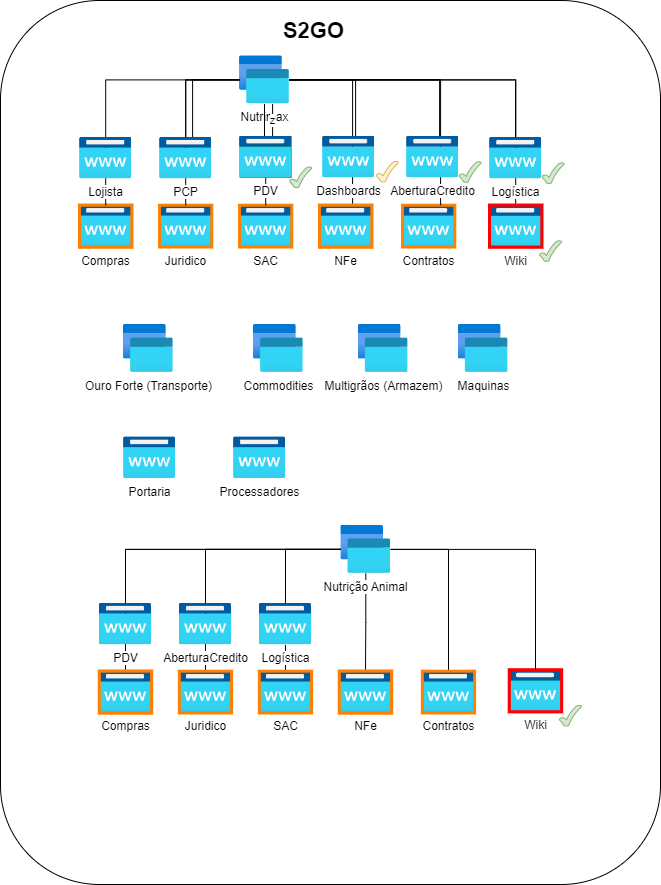

The diagram above was exported from draw.io. Its source (the exported page's mxGraphModel, read from the mxfile embedded in the PNG):
<mxGraphModel dx="4180" dy="2054" grid="1" gridSize="10" guides="1" tooltips="1" connect="1" arrows="1" fold="1" page="1" pageScale="1" pageWidth="827" pageHeight="1169" math="0" shadow="0">
  <root>
    <mxCell id="0" />
    <mxCell id="1" parent="0" />
    <mxCell id="2" value="" style="group" vertex="1" connectable="0" parent="1">
      <mxGeometry x="-730" y="-1134" width="660" height="884" as="geometry" />
    </mxCell>
    <mxCell id="3" value="" style="rounded=1;whiteSpace=wrap;html=1;" vertex="1" parent="2">
      <mxGeometry width="660" height="884" as="geometry" />
    </mxCell>
    <mxCell id="4" value="Portaria" style="aspect=fixed;html=1;points=[];align=center;image;fontSize=12;image=img/lib/azure2/app_services/App_Service_Domains.svg;" vertex="1" parent="2">
      <mxGeometry x="122.95000000000003" y="436.37454545454545" width="52.236363636363635" height="41.78909090909091" as="geometry" />
    </mxCell>
    <mxCell id="5" value="Processadores" style="aspect=fixed;html=1;points=[];align=center;image;fontSize=12;image=img/lib/azure2/app_services/App_Service_Domains.svg;" vertex="1" parent="2">
      <mxGeometry x="232.95000000000005" y="436.37454545454545" width="52.236363636363635" height="41.78909090909091" as="geometry" />
    </mxCell>
    <mxCell id="6" value="Commodities" style="aspect=fixed;html=1;points=[];align=center;image;fontSize=12;image=img/lib/azure2/general/Versions.svg;" vertex="1" parent="2">
      <mxGeometry x="252.95000000000005" y="323.8654545454545" width="49.82545454545455" height="48.21818181818182" as="geometry" />
    </mxCell>
    <mxCell id="7" value="Multigrãos (Armazem)" style="aspect=fixed;html=1;points=[];align=center;image;fontSize=12;image=img/lib/azure2/general/Versions.svg;" vertex="1" parent="2">
      <mxGeometry x="357.75" y="323.8654545454545" width="49.82545454545455" height="48.21818181818182" as="geometry" />
    </mxCell>
    <mxCell id="8" value="Maquinas" style="aspect=fixed;html=1;points=[];align=center;image;fontSize=12;image=img/lib/azure2/general/Versions.svg;" vertex="1" parent="2">
      <mxGeometry x="457.75" y="323.8654545454545" width="49.82545454545455" height="48.21818181818182" as="geometry" />
    </mxCell>
    <mxCell id="9" value="Ouro Forte (Transporte)" style="aspect=fixed;html=1;points=[];align=center;image;fontSize=12;image=img/lib/azure2/general/Versions.svg;" vertex="1" parent="2">
      <mxGeometry x="122.95000000000003" y="323.8654545454545" width="49.82545454545455" height="48.21818181818182" as="geometry" />
    </mxCell>
    <mxCell id="10" value="" style="group" vertex="1" connectable="0" parent="2">
      <mxGeometry x="79.05000000000004" y="55.25" width="484.5999999999999" height="205.73090909090908" as="geometry" />
    </mxCell>
    <mxCell id="11" style="edgeStyle=orthogonalEdgeStyle;rounded=0;orthogonalLoop=1;jettySize=auto;html=1;endArrow=none;endFill=0;" edge="1" parent="10" source="22" target="45">
      <mxGeometry relative="1" as="geometry" />
    </mxCell>
    <mxCell id="12" style="edgeStyle=orthogonalEdgeStyle;rounded=0;orthogonalLoop=1;jettySize=auto;html=1;endArrow=none;endFill=0;" edge="1" parent="10" source="22" target="14">
      <mxGeometry as="geometry">
        <Array as="points">
          <mxPoint x="273" y="24.10909090909091" />
        </Array>
      </mxGeometry>
    </mxCell>
    <mxCell id="13" value="Juridico" style="aspect=fixed;html=1;points=[];align=center;image;fontSize=12;image=img/lib/azure2/app_services/App_Service_Domains.svg;strokeWidth=3;imageBorder=#FF8000;" vertex="1" parent="10">
      <mxGeometry x="80" y="149.47636363636363" width="52.236363636363635" height="41.78909090909091" as="geometry" />
    </mxCell>
    <mxCell id="14" value="NFe" style="aspect=fixed;html=1;points=[];align=center;image;fontSize=12;image=img/lib/azure2/app_services/App_Service_Domains.svg;imageBackground=#FFD966;strokeWidth=3;imageBorder=#FF8000;" vertex="1" parent="10">
      <mxGeometry x="240" y="149.47636363636363" width="52.236363636363635" height="41.78909090909091" as="geometry" />
    </mxCell>
    <mxCell id="15" value="Compras" style="aspect=fixed;html=1;points=[];align=center;image;fontSize=12;image=img/lib/azure2/app_services/App_Service_Domains.svg;imageBackground=#ffffff;imageBorder=#FF8000;strokeWidth=3;" vertex="1" parent="10">
      <mxGeometry y="149.47636363636363" width="52.236363636363635" height="41.78909090909091" as="geometry" />
    </mxCell>
    <mxCell id="16" value="SAC" style="aspect=fixed;html=1;points=[];align=center;image;fontSize=12;image=img/lib/azure2/app_services/App_Service_Domains.svg;strokeWidth=3;imageBorder=#FF8000;" vertex="1" parent="10">
      <mxGeometry x="160" y="149.47636363636363" width="52.236363636363635" height="41.78909090909091" as="geometry" />
    </mxCell>
    <mxCell id="17" value="Dashboards" style="aspect=fixed;html=1;points=[];align=center;image;fontSize=12;image=img/lib/azure2/app_services/App_Service_Domains.svg;" vertex="1" parent="10">
      <mxGeometry x="243" y="80.36363636363636" width="52.236363636363635" height="41.78909090909091" as="geometry" />
    </mxCell>
    <mxCell id="18" value="Contratos" style="aspect=fixed;html=1;points=[];align=center;image;fontSize=12;image=img/lib/azure2/app_services/App_Service_Domains.svg;strokeWidth=3;imageBorder=#FF8000;" vertex="1" parent="10">
      <mxGeometry x="323" y="149.47636363636363" width="52.236363636363635" height="41.78909090909091" as="geometry" />
    </mxCell>
    <mxCell id="19" style="edgeStyle=orthogonalEdgeStyle;rounded=0;orthogonalLoop=1;jettySize=auto;html=1;endArrow=none;endFill=0;" edge="1" parent="10" source="22" target="17">
      <mxGeometry as="geometry">
        <Array as="points">
          <mxPoint x="276" y="24" />
        </Array>
      </mxGeometry>
    </mxCell>
    <mxCell id="20" style="edgeStyle=orthogonalEdgeStyle;rounded=0;orthogonalLoop=1;jettySize=auto;html=1;endArrow=none;endFill=0;" edge="1" parent="10" source="22" target="15">
      <mxGeometry as="geometry" />
    </mxCell>
    <mxCell id="21" style="edgeStyle=orthogonalEdgeStyle;rounded=0;orthogonalLoop=1;jettySize=auto;html=1;endArrow=none;endFill=0;" edge="1" parent="10" source="22" target="13">
      <mxGeometry as="geometry" />
    </mxCell>
    <mxCell id="22" value="Nutrimax" style="aspect=fixed;html=1;points=[];align=center;image;fontSize=12;image=img/lib/azure2/general/Versions.svg;" vertex="1" parent="10">
      <mxGeometry x="160" width="49.82545454545455" height="48.21818181818182" as="geometry" />
    </mxCell>
    <mxCell id="23" style="edgeStyle=orthogonalEdgeStyle;rounded=0;orthogonalLoop=1;jettySize=auto;html=1;endArrow=none;endFill=0;" edge="1" parent="10" source="22" target="16">
      <mxGeometry as="geometry" />
    </mxCell>
    <mxCell id="24" style="edgeStyle=orthogonalEdgeStyle;rounded=0;orthogonalLoop=1;jettySize=auto;html=1;endArrow=none;endFill=0;" edge="1" parent="10" source="22" target="18">
      <mxGeometry as="geometry">
        <Array as="points">
          <mxPoint x="361" y="24" />
        </Array>
      </mxGeometry>
    </mxCell>
    <mxCell id="25" value="" style="group" vertex="1" connectable="0" parent="10">
      <mxGeometry x="160" y="80.36363636363636" width="72.10000000000002" height="51.63363636363636" as="geometry" />
    </mxCell>
    <mxCell id="26" value="" style="group" vertex="1" connectable="0" parent="25">
      <mxGeometry width="72.1" height="51.63363636363636" as="geometry" />
    </mxCell>
    <mxCell id="27" value="PDV" style="aspect=fixed;html=1;points=[];align=center;image;fontSize=12;image=img/lib/azure2/app_services/App_Service_Domains.svg;imageBackground=#00CC00;" vertex="1" parent="26">
      <mxGeometry width="52.236363636363635" height="41.78909090909091" as="geometry" />
    </mxCell>
    <mxCell id="28" value="" style="verticalLabelPosition=bottom;verticalAlign=top;html=1;shape=mxgraph.basic.tick;fillColor=#d5e8d4;strokeColor=#82b366;" vertex="1" parent="26">
      <mxGeometry x="50" y="30.739090909090912" width="22.1" height="20.894545454545455" as="geometry" />
    </mxCell>
    <mxCell id="29" value="z" style="edgeStyle=orthogonalEdgeStyle;rounded=0;orthogonalLoop=1;jettySize=auto;html=1;endArrow=none;endFill=0;" edge="1" parent="10" source="22" target="27">
      <mxGeometry as="geometry">
        <Array as="points">
          <mxPoint x="193" y="56.25454545454545" />
          <mxPoint x="193" y="56.25454545454545" />
        </Array>
      </mxGeometry>
    </mxCell>
    <mxCell id="30" value="PCP" style="aspect=fixed;html=1;points=[];align=center;image;fontSize=12;image=img/lib/azure2/app_services/App_Service_Domains.svg;" vertex="1" parent="10">
      <mxGeometry x="80" y="81.40836363636365" width="52.236363636363635" height="41.78909090909091" as="geometry" />
    </mxCell>
    <mxCell id="31" style="edgeStyle=orthogonalEdgeStyle;rounded=0;orthogonalLoop=1;jettySize=auto;html=1;endArrow=none;endFill=0;" edge="1" parent="10" source="22" target="30">
      <mxGeometry as="geometry" />
    </mxCell>
    <mxCell id="32" style="edgeStyle=orthogonalEdgeStyle;rounded=0;orthogonalLoop=1;jettySize=auto;html=1;endArrow=none;endFill=0;" edge="1" parent="10" source="22" target="30">
      <mxGeometry as="geometry">
        <mxPoint x="191.03448275862047" y="48.21818181818182" as="sourcePoint" />
        <mxPoint x="192.48275862068976" y="149.47636363636354" as="targetPoint" />
        <Array as="points">
          <mxPoint x="113" y="24.10909090909091" />
        </Array>
      </mxGeometry>
    </mxCell>
    <mxCell id="33" value="Lojista" style="aspect=fixed;html=1;points=[];align=center;image;fontSize=12;image=img/lib/azure2/app_services/App_Service_Domains.svg;" vertex="1" parent="10">
      <mxGeometry y="81.40836363636365" width="52.236363636363635" height="41.78909090909091" as="geometry" />
    </mxCell>
    <mxCell id="34" value="" style="group" vertex="1" connectable="0" parent="10">
      <mxGeometry x="327" y="80.36363636363636" width="74.60000000000002" height="46.41" as="geometry" />
    </mxCell>
    <mxCell id="35" value="" style="group" vertex="1" connectable="0" parent="34">
      <mxGeometry width="74.6" height="46.41" as="geometry" />
    </mxCell>
    <mxCell id="36" value="AberturaCredito" style="aspect=fixed;html=1;points=[];align=center;image;fontSize=12;image=img/lib/azure2/app_services/App_Service_Domains.svg;" vertex="1" parent="35">
      <mxGeometry width="52.236363636363635" height="41.78909090909091" as="geometry" />
    </mxCell>
    <mxCell id="37" value="&lt;span style=&quot;color: rgba(0 , 0 , 0 , 0) ; font-family: monospace ; font-size: 0px&quot;&gt;%3CmxGraphModel%3E%3Croot%3E%3CmxCell%20id%3D%220%22%2F%3E%3CmxCell%20id%3D%221%22%20parent%3D%220%22%2F%3E%3CmxCell%20id%3D%222%22%20value%3D%22AberturaCredito%22%20style%3D%22aspect%3Dfixed%3Bhtml%3D1%3Bpoints%3D%5B%5D%3Balign%3Dcenter%3Bimage%3BfontSize%3D12%3Bimage%3Dimg%2Flib%2Fazure2%2Fapp_services%2FApp_Service_Domains.svg%3B%22%20vertex%3D%221%22%20parent%3D%221%22%3E%3CmxGeometry%20x%3D%22-540%22%20y%3D%22288%22%20width%3D%2265%22%20height%3D%2252%22%20as%3D%22geometry%22%2F%3E%3C%2FmxCell%3E%3C%2Froot%3E%3C%2FmxGraphModel%3E&lt;/span&gt;" style="verticalLabelPosition=bottom;verticalAlign=top;html=1;shape=mxgraph.basic.tick;fillColor=#d5e8d4;strokeColor=#82b366;" vertex="1" parent="35">
      <mxGeometry x="52.5" y="25.515454545454546" width="22.1" height="20.894545454545455" as="geometry" />
    </mxCell>
    <mxCell id="38" style="edgeStyle=orthogonalEdgeStyle;rounded=0;orthogonalLoop=1;jettySize=auto;html=1;endArrow=none;endFill=0;" edge="1" parent="10" source="22" target="36">
      <mxGeometry as="geometry">
        <Array as="points">
          <mxPoint x="360" y="24.10909090909091" />
        </Array>
      </mxGeometry>
    </mxCell>
    <mxCell id="39" value="" style="group" vertex="1" connectable="0" parent="10">
      <mxGeometry x="410" y="81.40836363636365" width="74.60000000000002" height="46.41" as="geometry" />
    </mxCell>
    <mxCell id="40" value="" style="group" vertex="1" connectable="0" parent="39">
      <mxGeometry width="74.6" height="46.41" as="geometry" />
    </mxCell>
    <mxCell id="41" value="Logística" style="aspect=fixed;html=1;points=[];align=center;image;fontSize=12;image=img/lib/azure2/app_services/App_Service_Domains.svg;" vertex="1" parent="40">
      <mxGeometry width="52.236363636363635" height="41.78909090909091" as="geometry" />
    </mxCell>
    <mxCell id="42" value="&lt;span style=&quot;color: rgba(0 , 0 , 0 , 0) ; font-family: monospace ; font-size: 0px&quot;&gt;%3CmxGraphModel%3E%3Croot%3E%3CmxCell%20id%3D%220%22%2F%3E%3CmxCell%20id%3D%221%22%20parent%3D%220%22%2F%3E%3CmxCell%20id%3D%222%22%20value%3D%22AberturaCredito%22%20style%3D%22aspect%3Dfixed%3Bhtml%3D1%3Bpoints%3D%5B%5D%3Balign%3Dcenter%3Bimage%3BfontSize%3D12%3Bimage%3Dimg%2Flib%2Fazure2%2Fapp_services%2FApp_Service_Domains.svg%3B%22%20vertex%3D%221%22%20parent%3D%221%22%3E%3CmxGeometry%20x%3D%22-540%22%20y%3D%22288%22%20width%3D%2265%22%20height%3D%2252%22%20as%3D%22geometry%22%2F%3E%3C%2FmxCell%3E%3C%2Froot%3E%3C%2FmxGraphModel%3E&lt;/span&gt;" style="verticalLabelPosition=bottom;verticalAlign=top;html=1;shape=mxgraph.basic.tick;fillColor=#d5e8d4;strokeColor=#82b366;" vertex="1" parent="40">
      <mxGeometry x="52.5" y="25.515454545454546" width="22.1" height="20.894545454545455" as="geometry" />
    </mxCell>
    <mxCell id="43" style="edgeStyle=orthogonalEdgeStyle;rounded=0;orthogonalLoop=1;jettySize=auto;html=1;endArrow=none;endFill=0;" edge="1" parent="10" source="22" target="41">
      <mxGeometry as="geometry" />
    </mxCell>
    <mxCell id="44" value="" style="group" vertex="1" connectable="0" parent="10">
      <mxGeometry x="410" y="149.47636363636363" width="72.10000000000002" height="56.25454545454545" as="geometry" />
    </mxCell>
    <mxCell id="45" value="Wiki" style="aspect=fixed;html=1;points=[];align=center;image;fontSize=12;image=img/lib/azure2/app_services/App_Service_Domains.svg;imageBackground=#00CC66;strokeWidth=3;imageBorder=#FF0000;" vertex="1" parent="44">
      <mxGeometry width="52.23636363636363" height="41.7890909090909" as="geometry" />
    </mxCell>
    <mxCell id="46" value="" style="verticalLabelPosition=bottom;verticalAlign=top;html=1;shape=mxgraph.basic.tick;fillColor=#d5e8d4;strokeColor=#82b366;" vertex="1" parent="44">
      <mxGeometry x="50" y="35.35999999999999" width="22.1" height="20.89454545454545" as="geometry" />
    </mxCell>
    <mxCell id="47" value="" style="group" vertex="1" connectable="0" parent="2">
      <mxGeometry x="98.85000000000001" y="524.7745454545455" width="482.1" height="200.9090909090909" as="geometry" />
    </mxCell>
    <mxCell id="48" value="" style="group" vertex="1" connectable="0" parent="47">
      <mxGeometry width="388" height="187.70534545454544" as="geometry" />
    </mxCell>
    <mxCell id="49" style="edgeStyle=orthogonalEdgeStyle;rounded=0;orthogonalLoop=1;jettySize=auto;html=1;endArrow=none;endFill=0;" edge="1" parent="48" source="54" target="63">
      <mxGeometry relative="1" as="geometry" />
    </mxCell>
    <mxCell id="50" style="edgeStyle=orthogonalEdgeStyle;rounded=0;orthogonalLoop=1;jettySize=auto;html=1;endArrow=none;endFill=0;" edge="1" parent="48" source="54" target="60">
      <mxGeometry relative="1" as="geometry" />
    </mxCell>
    <mxCell id="51" style="edgeStyle=orthogonalEdgeStyle;rounded=0;orthogonalLoop=1;jettySize=auto;html=1;endArrow=none;endFill=0;" edge="1" parent="48" source="64" target="62">
      <mxGeometry relative="1" as="geometry" />
    </mxCell>
    <mxCell id="52" style="edgeStyle=orthogonalEdgeStyle;rounded=0;orthogonalLoop=1;jettySize=auto;html=1;endArrow=none;endFill=0;" edge="1" parent="48" source="54" target="59">
      <mxGeometry relative="1" as="geometry" />
    </mxCell>
    <mxCell id="53" style="edgeStyle=orthogonalEdgeStyle;rounded=0;orthogonalLoop=1;jettySize=auto;html=1;endArrow=none;endFill=0;" edge="1" parent="48" source="54" target="61">
      <mxGeometry relative="1" as="geometry" />
    </mxCell>
    <mxCell id="54" value="Nutrição Animal" style="aspect=fixed;html=1;points=[];align=center;image;fontSize=12;image=img/lib/azure2/general/Versions.svg;" vertex="1" parent="48">
      <mxGeometry x="241.5" width="49.82545454545455" height="48.21818181818182" as="geometry" />
    </mxCell>
    <mxCell id="55" value="PDV" style="aspect=fixed;html=1;points=[];align=center;image;fontSize=12;image=img/lib/azure2/app_services/App_Service_Domains.svg;" vertex="1" parent="48">
      <mxGeometry y="77.84825454545455" width="52.236363636363635" height="41.78909090909091" as="geometry" />
    </mxCell>
    <mxCell id="56" style="edgeStyle=orthogonalEdgeStyle;rounded=0;orthogonalLoop=1;jettySize=auto;html=1;endArrow=none;endFill=0;" edge="1" parent="48" source="54" target="55">
      <mxGeometry relative="1" as="geometry" />
    </mxCell>
    <mxCell id="57" value="AberturaCredito" style="aspect=fixed;html=1;points=[];align=center;image;fontSize=12;image=img/lib/azure2/app_services/App_Service_Domains.svg;" vertex="1" parent="48">
      <mxGeometry x="80" y="77.84825454545455" width="52.236363636363635" height="41.78909090909091" as="geometry" />
    </mxCell>
    <mxCell id="58" style="edgeStyle=orthogonalEdgeStyle;rounded=0;orthogonalLoop=1;jettySize=auto;html=1;endArrow=none;endFill=0;" edge="1" parent="48" source="54" target="57">
      <mxGeometry relative="1" as="geometry" />
    </mxCell>
    <mxCell id="59" value="Juridico" style="aspect=fixed;html=1;points=[];align=center;image;fontSize=12;image=img/lib/azure2/app_services/App_Service_Domains.svg;strokeWidth=3;imageBorder=#FF8000;" vertex="1" parent="48">
      <mxGeometry x="80" y="145.91625454545454" width="52.236363636363635" height="41.78909090909091" as="geometry" />
    </mxCell>
    <mxCell id="60" value="NFe" style="aspect=fixed;html=1;points=[];align=center;image;fontSize=12;image=img/lib/azure2/app_services/App_Service_Domains.svg;imageBackground=#FFD966;strokeWidth=3;imageBorder=#FF8000;" vertex="1" parent="48">
      <mxGeometry x="240" y="145.91625454545454" width="52.236363636363635" height="41.78909090909091" as="geometry" />
    </mxCell>
    <mxCell id="61" value="Compras" style="aspect=fixed;html=1;points=[];align=center;image;fontSize=12;image=img/lib/azure2/app_services/App_Service_Domains.svg;imageBackground=#ffffff;imageBorder=#FF8000;strokeWidth=3;" vertex="1" parent="48">
      <mxGeometry y="145.91625454545454" width="52.236363636363635" height="41.78909090909091" as="geometry" />
    </mxCell>
    <mxCell id="62" value="SAC" style="aspect=fixed;html=1;points=[];align=center;image;fontSize=12;image=img/lib/azure2/app_services/App_Service_Domains.svg;strokeWidth=3;imageBorder=#FF8000;" vertex="1" parent="48">
      <mxGeometry x="160" y="145.91625454545454" width="52.236363636363635" height="41.78909090909091" as="geometry" />
    </mxCell>
    <mxCell id="63" value="Contratos" style="aspect=fixed;html=1;points=[];align=center;image;fontSize=12;image=img/lib/azure2/app_services/App_Service_Domains.svg;strokeWidth=3;imageBorder=#FF8000;" vertex="1" parent="48">
      <mxGeometry x="323" y="145.91625454545454" width="52.236363636363635" height="41.78909090909091" as="geometry" />
    </mxCell>
    <mxCell id="64" value="Logística" style="aspect=fixed;html=1;points=[];align=center;image;fontSize=12;image=img/lib/azure2/app_services/App_Service_Domains.svg;" vertex="1" parent="48">
      <mxGeometry x="160" y="77.84825454545455" width="52.236363636363635" height="41.78909090909091" as="geometry" />
    </mxCell>
    <mxCell id="65" style="edgeStyle=orthogonalEdgeStyle;rounded=0;orthogonalLoop=1;jettySize=auto;html=1;endArrow=none;endFill=0;" edge="1" parent="48" source="54" target="64">
      <mxGeometry relative="1" as="geometry" />
    </mxCell>
    <mxCell id="66" style="edgeStyle=orthogonalEdgeStyle;rounded=0;orthogonalLoop=1;jettySize=auto;html=1;endArrow=none;endFill=0;" edge="1" parent="48" source="54" target="64">
      <mxGeometry relative="1" as="geometry">
        <mxPoint x="-1258.5" y="120.54545454545453" as="sourcePoint" />
        <mxPoint x="-1307.5" y="242.35261818181812" as="targetPoint" />
      </mxGeometry>
    </mxCell>
    <mxCell id="67" value="" style="group" vertex="1" connectable="0" parent="47">
      <mxGeometry x="410" y="144.65454545454546" width="72.10000000000002" height="56.25454545454545" as="geometry" />
    </mxCell>
    <mxCell id="68" value="Wiki" style="aspect=fixed;html=1;points=[];align=center;image;fontSize=12;image=img/lib/azure2/app_services/App_Service_Domains.svg;imageBackground=#00CC66;strokeWidth=3;imageBorder=#FF0000;" vertex="1" parent="67">
      <mxGeometry width="52.23636363636363" height="41.7890909090909" as="geometry" />
    </mxCell>
    <mxCell id="69" value="" style="verticalLabelPosition=bottom;verticalAlign=top;html=1;shape=mxgraph.basic.tick;fillColor=#d5e8d4;strokeColor=#82b366;" vertex="1" parent="67">
      <mxGeometry x="50" y="35.35999999999999" width="22.1" height="20.89454545454545" as="geometry" />
    </mxCell>
    <mxCell id="70" style="edgeStyle=orthogonalEdgeStyle;rounded=0;orthogonalLoop=1;jettySize=auto;html=1;endArrow=none;endFill=0;" edge="1" parent="47" source="54" target="68">
      <mxGeometry relative="1" as="geometry" />
    </mxCell>
    <mxCell id="71" value="S2GO" style="text;html=1;align=center;verticalAlign=middle;resizable=0;points=[];autosize=1;fontStyle=1;fontSize=22;" vertex="1" parent="2">
      <mxGeometry x="272.5" y="16.07272727272727" width="80" height="30" as="geometry" />
    </mxCell>
    <mxCell id="72" value="" style="verticalLabelPosition=bottom;verticalAlign=top;html=1;shape=mxgraph.basic.tick;fillColor=#fff2cc;strokeColor=#d6b656;" vertex="1" parent="2">
      <mxGeometry x="375.70000000000005" y="160.72727272727272" width="22.1" height="20.894545454545455" as="geometry" />
    </mxCell>
  </root>
</mxGraphModel>